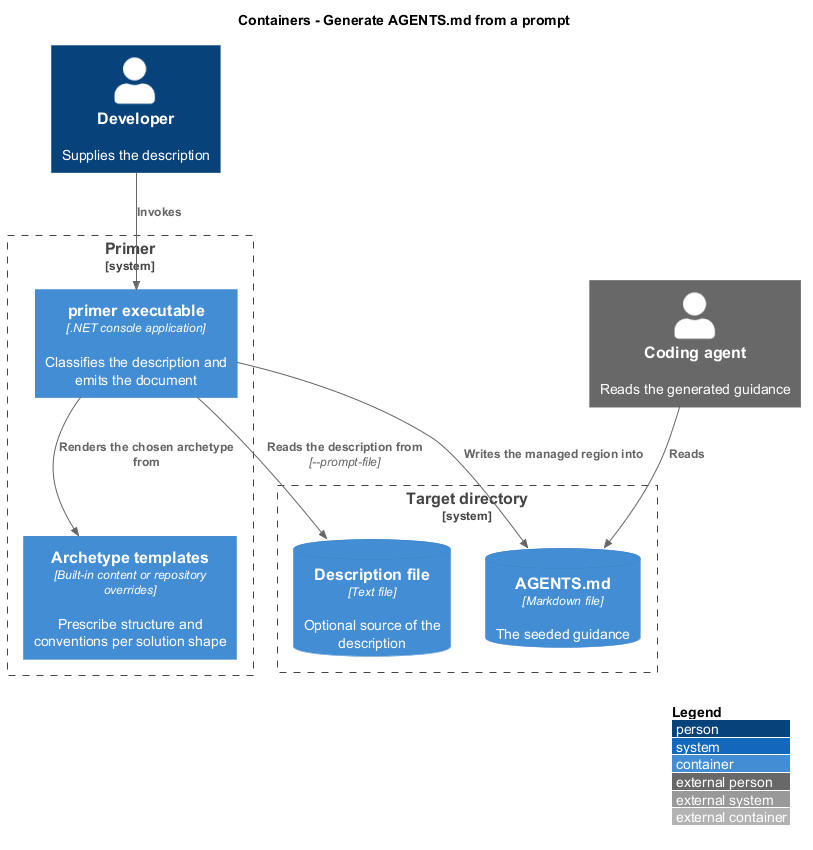

The diagram above was rendered by PlantUML. Its source (embedded in the PNG):
@startuml
!include <C4/C4_Container>
LAYOUT_WITH_LEGEND()
title Containers - Generate AGENTS.md from a prompt

Person(dev, "Developer", "Supplies the description")
Person_Ext(agent, "Coding agent", "Reads the generated guidance")

System_Boundary(primer, "Primer") {
  Container(exe, "primer executable", ".NET console application", "Classifies the description and emits the document")
  Container(archetypes, "Archetype templates", "Built-in content or repository overrides", "Prescribe structure and conventions per solution shape")
}

System_Boundary(target, "Target directory") {
  ContainerDb(brief, "Description file", "Text file", "Optional source of the description")
  ContainerDb(agentsmd, "AGENTS.md", "Markdown file", "The seeded guidance")
}

Rel(dev, exe, "Invokes")
Rel(exe, brief, "Reads the description from", "--prompt-file")
Rel(exe, archetypes, "Renders the chosen archetype from")
Rel(exe, agentsmd, "Writes the managed region into")
Rel(agent, agentsmd, "Reads")
@enduml